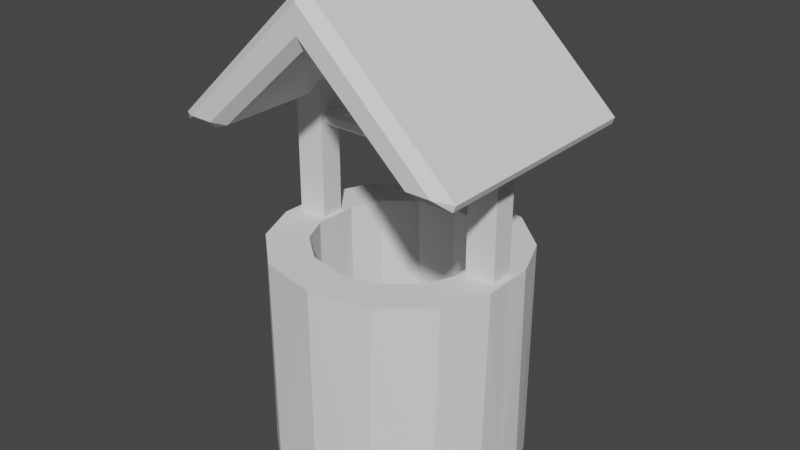 # Source: well.blend  (saved by Blender 2.80.41; exported with 4.5.12 LTS)
import bpy
from mathutils import Matrix  # noqa: F401  (used for matrix-valued properties, if any)

bpy.ops.wm.read_factory_settings(use_empty=True)
scene = bpy.context.scene
scene.name = 'Scene'

# ---- collections
col_collection = bpy.data.collections.new('Collection'); scene.collection.children.link(col_collection)

# ---- world
world_world = bpy.data.worlds.new('World'); scene.world = world_world
world_world.use_nodes = True; world_world.node_tree.nodes.clear()
_N = world_world.node_tree.nodes; _L = world_world.node_tree.links
n0 = _N.new('ShaderNodeOutputWorld'); n0.name = 'World Output'; n0.location = (300, 300)
n1 = _N.new('ShaderNodeBackground'); n1.name = 'Background'; n1.location = (10, 300)
n1.inputs[0].default_value = (0.05088, 0.05088, 0.05088, 1.0)
_L.new(n1.outputs[0], n0.inputs[0])
n0.is_active_output = True
world_world.color = (0.05088, 0.05088, 0.05088)
world_world.use_sun_shadow = False
world_world.sun_shadow_jitter_overblur = 0.0

# ---- meshes
me_cylinder = bpy.data.meshes.new('Cylinder')
me_cylinder.from_pydata([(0.0, -0.7311, -0.829), (0.0, -0.7366, 1.235), (-0.5705, -0.4762, -0.829), (-0.5958, -0.451, 1.235), (-0.7048, -0.2185, -0.829), (-0.7085, 0.0, -0.829), (-0.7085, 7.235e-07, 1.235), (0.0, -1.083, -0.829), (0.0, -1.087, 1.235), (-0.5024, -0.9904, -0.829), (-0.5358, -0.9726, 1.235), (-0.8893, -0.6651, -0.829), (-0.9133, -0.6359, 1.235), (-1.067, -0.2691, -0.829), (-1.015, -0.1042, 1.235), (-1.073, -5.179e-07, -0.829), (-1.073, 5.179e-07, 1.235), (-0.7468, 0.0, 2.462), (-1.078, -0.2329, 1.235), (-1.015, 1.239e-07, 1.235), (-0.7121, -0.1946, 1.235), (-0.7468, -1.239e-07, 1.235), (0.0, 0.0, 3.565), (0.0, 0.0, 3.109), (-0.7468, -0.1042, 1.235), (-0.7468, -0.1042, 2.462), (-0.7468, -0.03612, 2.066), (-0.7468, -0.09066, 2.038), (-0.7468, -0.06339, 2.093), (-0.7468, -0.03612, 2.181), (-0.7468, -0.06339, 2.154), (-0.7468, -0.09066, 2.209), (-0.7468, 0.0, 2.066), (-0.7468, 0.0, 2.181), (0.0, 0.0, 2.066), (-7.622e-15, 0.0, 2.181), (0.0, -0.03612, 2.066), (0.0, -0.06339, 2.093), (0.0, -0.06339, 2.154), (0.0, -0.03612, 2.181), (-1.286, -1.008, 2.272), (-1.162, -1.09, 2.354), (-1.309, -1.008, 2.329), (-1.286, 0.0, 2.272), (-1.309, 0.0, 2.329), (0.0, -1.008, 3.565), (-3.996e-09, -1.09, 3.452), (0.0, -1.09, 3.22), (0.0, -1.008, 3.109), (-1.015, 9.824e-09, 2.272), (-1.002, -1.008, 2.272), (-0.8592, -1.008, 2.327), (-0.9519, -1.09, 2.354), (-1.002, -0.1042, 2.272), (-0.8646, -0.1042, 2.327), (-1.015, -0.1042, 2.272), (-1.002, -0.1042, 2.272), (-0.3331, -0.6632, 1.235), (-0.321, -0.6731, -0.829)], [], [(9, 7, 8, 10), (14, 24, 25, 54, 56, 55), (26, 28, 27), (29, 31, 30), (32, 26, 27), (33, 31, 29), (40, 41, 42), (50, 51, 52), (11, 9, 10, 12), (13, 11, 12, 18), (15, 13, 18, 16), (12, 3, 20, 18), (57, 10, 8, 1), (1, 0, 58, 57), (3, 2, 4, 20), (20, 4, 5, 6), (16, 18, 14, 19), (6, 21, 24, 20), (18, 20, 24, 14), (14, 55, 49, 19), (46, 41, 52, 47), (23, 48, 51, 54, 25, 17), (22, 44, 42, 45), (38, 30, 28, 37), (32, 33, 35, 34), (35, 33, 29, 39), (31, 33, 17, 25), (27, 31, 25, 24), (28, 30, 31, 27), (37, 28, 26, 36), (30, 38, 39, 29), (21, 32, 27, 24), (32, 34, 36, 26), (44, 43, 40, 42), (50, 53, 54, 51), (48, 47, 52, 51), (45, 42, 41, 46), (50, 52, 41, 40), (50, 40, 43, 49, 55, 53), (10, 57, 3, 12), (57, 58, 2, 3)])
_uv = me_cylinder.uv_layers.new(name='UVMap')
_uv.uv.foreach_set('vector', [0.03045, 0.9972, 0.0246, 0.9967, 0.02645, 0.9731, 0.03254, 0.9743, 0.2245, 0.9928, 0.2159, 0.992, 0.2182, 0.9558, 0.2207, 0.9579, 0.2242, 0.9586, 0.2248, 0.9579, 0.2161, 0.966, 0.2168, 0.9657, 0.2174, 0.9675, 0.2162, 0.9645, 0.2178, 0.9634, 0.2168, 0.965, 0.2154, 0.9657, 0.2161, 0.966, 0.2174, 0.9675, 0.2155, 0.9646, 0.2178, 0.9634, 0.2162, 0.9645, 0.2228, 0.9537, 0.2228, 0.9536, 0.2228, 0.954, 0.2224, 0.9538, 0.2222, 0.9533, 0.2224, 0.9533, 0.03666, 0.9976, 0.03045, 0.9972, 0.03254, 0.9743, 0.03786, 0.9746, 0.04197, 0.9977, 0.03666, 0.9976, 0.03786, 0.9746, 0.04256, 0.9745, 0.04525, 0.9978, 0.04197, 0.9977, 0.04256, 0.9745, 0.04525, 0.9741, 0.03786, 0.9746, 0.03753, 0.97, 0.04163, 0.9697, 0.04256, 0.9745, 0.03269, 0.9699, 0.03254, 0.9743, 0.02645, 0.9731, 0.02811, 0.9692, 0.02811, 0.9692, 0.02838, 0.9409, 0.03285, 0.941, 0.03269, 0.9699, 0.03753, 0.97, 0.03695, 0.941, 0.0407, 0.9409, 0.04163, 0.9697, 0.04163, 0.9697, 0.0407, 0.9409, 0.04353, 0.9409, 0.04434, 0.9693, 0.04525, 0.9741, 0.04256, 0.9745, 0.04389, 0.9735, 0.04516, 0.9734, 0.04434, 0.9693, 0.04441, 0.9698, 0.04302, 0.97, 0.04163, 0.9697, 0.04256, 0.9745, 0.04163, 0.9697, 0.04302, 0.97, 0.04389, 0.9735, 0.2245, 0.9928, 0.2248, 0.9579, 0.2271, 0.9582, 0.228, 0.9937, 0.22, 0.945, 0.2228, 0.9536, 0.2224, 0.9533, 0.2192, 0.9467, 0.214, 0.9514, 0.2187, 0.9478, 0.2222, 0.9533, 0.2207, 0.9579, 0.2182, 0.9558, 0.2163, 0.956, 0.2267, 0.9423, 0.228, 0.9541, 0.2228, 0.954, 0.2207, 0.9439, 0.2171, 0.9654, 0.2168, 0.965, 0.2168, 0.9657, 0.2171, 0.9655, 0.2154, 0.9657, 0.2155, 0.9646, 0.2171, 0.9654, 0.2171, 0.9655, 0.2171, 0.9654, 0.2155, 0.9646, 0.2162, 0.9645, 0.2171, 0.9654, 0.2178, 0.9634, 0.2155, 0.9646, 0.2163, 0.956, 0.2182, 0.9558, 0.2174, 0.9675, 0.2178, 0.9634, 0.2182, 0.9558, 0.2159, 0.992, 0.2168, 0.9657, 0.2168, 0.965, 0.2178, 0.9634, 0.2174, 0.9675, 0.2171, 0.9655, 0.2168, 0.9657, 0.2161, 0.966, 0.2171, 0.9655, 0.2168, 0.965, 0.2171, 0.9654, 0.2171, 0.9654, 0.2162, 0.9645, 0.2127, 0.9917, 0.2154, 0.9657, 0.2174, 0.9675, 0.2159, 0.992, 0.2154, 0.9657, 0.2171, 0.9655, 0.2171, 0.9655, 0.2161, 0.966, 0.228, 0.9541, 0.2271, 0.9556, 0.2228, 0.9537, 0.2228, 0.954, 0.2224, 0.9538, 0.2236, 0.9583, 0.2207, 0.9579, 0.2222, 0.9533, 0.2187, 0.9478, 0.2192, 0.9467, 0.2224, 0.9533, 0.2222, 0.9533, 0.2207, 0.9439, 0.2228, 0.954, 0.2228, 0.9536, 0.22, 0.945, 0.2224, 0.9538, 0.2224, 0.9533, 0.2228, 0.9536, 0.2228, 0.9537, 0.2224, 0.9538, 0.2228, 0.9537, 0.2271, 0.9556, 0.2271, 0.9582, 0.2248, 0.9579, 0.2236, 0.9583, 0.03254, 0.9743, 0.03269, 0.9699, 0.03753, 0.97, 0.03786, 0.9746, 0.03269, 0.9699, 0.03285, 0.941, 0.03695, 0.941, 0.03753, 0.97])
me_cylinder.use_remesh_preserve_volume = False
me_cylinder.use_remesh_preserve_attributes = False
me_cylinder.use_mirror_vertex_groups = False
me_cylinder.update()

# ---- objects
ob_cylinder = bpy.data.objects.new('Cylinder', me_cylinder)

# ---- transforms, parenting, visibility, modifiers, constraints
ob_cylinder.location = (0.0, 0.0, 0.0)
ob_cylinder.lineart.crease_threshold = 0.0
_vg = ob_cylinder.vertex_groups.new(name='Group')
_m = ob_cylinder.modifiers.new('Mirror', 'MIRROR')
_m.use_axis = (True, True, False)
_m.use_clip = True

# ---- collection membership
col_collection.objects.link(ob_cylinder)

# ---- scene / render settings (as saved in the file)
scene.frame_start = 1; scene.frame_end = 250; scene.frame_set(1)
scene.render.engine = 'BLENDER_EEVEE_NEXT'
scene.render.motion_blur_shutter = 1.0
scene.cycles.use_denoising = False
scene.cycles.samples = 128
scene.cycles.sampling_pattern = 'TABULATED_SOBOL'
scene.cycles.use_adaptive_sampling = False
scene.cycles.use_light_tree = False
scene.view_settings.view_transform = 'Filmic'
bpy.context.view_layer.update()

# ---- added for rendering (the .blend has no active camera and no usable light): camera, sun
cam_auto = bpy.data.cameras.new('AutoCamera')
cam_auto.lens = 50.0
cam_auto.sensor_width = 36.0
cam_auto.clip_end = 1000.0
ob_auto_camera = bpy.data.objects.new('AutoCamera', cam_auto)
scene.collection.objects.link(ob_auto_camera)
ob_auto_camera.location = (5.14383, -6.1726, 5.48312)
ob_auto_camera.rotation_euler = (1.09748, -7.21219e-08, 0.694738)
scene.camera = ob_auto_camera
light_auto_sun = bpy.data.lights.new('AutoSun', 'SUN')
light_auto_sun.energy = 3.0
light_auto_sun.angle = 0.0523599
ob_auto_sun = bpy.data.objects.new('AutoSun', light_auto_sun)
scene.collection.objects.link(ob_auto_sun)
ob_auto_sun.rotation_euler = (0.872665, 0.174533, 0.523599)
bpy.context.view_layer.update()
